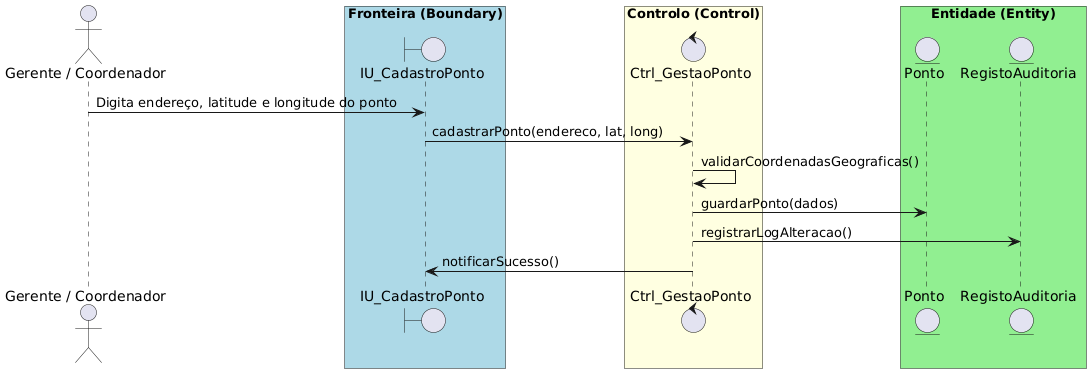

The diagram above was rendered by PlantUML. Its source (embedded in the PNG):
@startuml
skinparam packageStyle rectangle

actor "Gerente / Coordenador" as Gestor

box "Fronteira (Boundary)" #LightBlue
boundary "IU_CadastroPonto" as IU
end box

box "Controlo (Control)" #LightYellow
control "Ctrl_GestaoPonto" as Ctr
end box

box "Entidade (Entity)" #LightGreen
entity "Ponto" as EntPonto
entity "RegistoAuditoria" as EntAud
end box

Gestor -> IU : Digita endereço, latitude e longitude do ponto
IU -> Ctr : cadastrarPonto(endereco, lat, long)
Ctr -> Ctr : validarCoordenadasGeograficas()
Ctr -> EntPonto : guardarPonto(dados)
Ctr -> EntAud : registrarLogAlteracao() 
Ctr -> IU : notificarSucesso()
@enduml